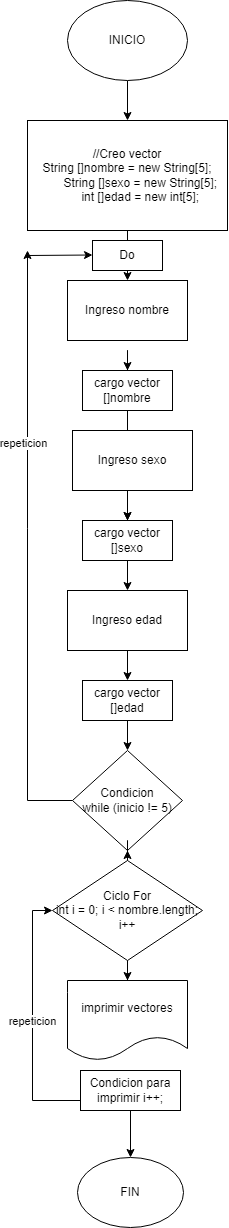

The diagram above was exported from draw.io. Its source (the exported page's mxGraphModel, read from the mxfile embedded in the PNG):
<mxGraphModel dx="1447" dy="803" grid="1" gridSize="10" guides="1" tooltips="1" connect="1" arrows="1" fold="1" page="1" pageScale="1" pageWidth="827" pageHeight="1169" math="0" shadow="0">
  <root>
    <mxCell id="0" />
    <mxCell id="1" parent="0" />
    <mxCell id="V20Uo7ScmwgxOneHsNDq-4" value="" style="edgeStyle=orthogonalEdgeStyle;rounded=0;orthogonalLoop=1;jettySize=auto;html=1;" edge="1" parent="1" source="V20Uo7ScmwgxOneHsNDq-1" target="V20Uo7ScmwgxOneHsNDq-2">
      <mxGeometry relative="1" as="geometry" />
    </mxCell>
    <mxCell id="V20Uo7ScmwgxOneHsNDq-1" value="INICIO" style="ellipse;whiteSpace=wrap;html=1;" vertex="1" parent="1">
      <mxGeometry x="400" y="40" width="120" height="80" as="geometry" />
    </mxCell>
    <mxCell id="V20Uo7ScmwgxOneHsNDq-5" value="" style="edgeStyle=orthogonalEdgeStyle;rounded=0;orthogonalLoop=1;jettySize=auto;html=1;" edge="1" parent="1" source="V20Uo7ScmwgxOneHsNDq-2">
      <mxGeometry relative="1" as="geometry">
        <mxPoint x="460" y="320" as="targetPoint" />
      </mxGeometry>
    </mxCell>
    <mxCell id="V20Uo7ScmwgxOneHsNDq-2" value="//Creo vector&lt;br&gt;&lt;div&gt;String []nombre = new String[5];&lt;/div&gt;&lt;div&gt;&amp;nbsp; &amp;nbsp; &amp;nbsp; &amp;nbsp; String []sexo = new String[5];&lt;/div&gt;&lt;div&gt;&amp;nbsp; &amp;nbsp; &amp;nbsp; &amp;nbsp; int []edad = new int[5];&lt;/div&gt;" style="rounded=0;whiteSpace=wrap;html=1;" vertex="1" parent="1">
      <mxGeometry x="360" y="160" width="200" height="110" as="geometry" />
    </mxCell>
    <mxCell id="V20Uo7ScmwgxOneHsNDq-8" value="" style="edgeStyle=orthogonalEdgeStyle;rounded=0;orthogonalLoop=1;jettySize=auto;html=1;" edge="1" parent="1" target="V20Uo7ScmwgxOneHsNDq-6">
      <mxGeometry relative="1" as="geometry">
        <mxPoint x="460" y="390" as="sourcePoint" />
      </mxGeometry>
    </mxCell>
    <mxCell id="V20Uo7ScmwgxOneHsNDq-12" value="" style="edgeStyle=orthogonalEdgeStyle;rounded=0;orthogonalLoop=1;jettySize=auto;html=1;" edge="1" parent="1" source="V20Uo7ScmwgxOneHsNDq-6" target="V20Uo7ScmwgxOneHsNDq-11">
      <mxGeometry relative="1" as="geometry" />
    </mxCell>
    <mxCell id="V20Uo7ScmwgxOneHsNDq-6" value="cargo vector []nombre" style="rounded=0;whiteSpace=wrap;html=1;" vertex="1" parent="1">
      <mxGeometry x="415" y="410" width="90" height="40" as="geometry" />
    </mxCell>
    <mxCell id="V20Uo7ScmwgxOneHsNDq-9" value="" style="edgeStyle=orthogonalEdgeStyle;rounded=0;orthogonalLoop=1;jettySize=auto;html=1;" edge="1" parent="1" target="V20Uo7ScmwgxOneHsNDq-11">
      <mxGeometry relative="1" as="geometry">
        <mxPoint x="460" y="540" as="sourcePoint" />
      </mxGeometry>
    </mxCell>
    <mxCell id="V20Uo7ScmwgxOneHsNDq-16" value="" style="edgeStyle=orthogonalEdgeStyle;rounded=0;orthogonalLoop=1;jettySize=auto;html=1;" edge="1" parent="1" source="V20Uo7ScmwgxOneHsNDq-11">
      <mxGeometry relative="1" as="geometry">
        <mxPoint x="460" y="630" as="targetPoint" />
      </mxGeometry>
    </mxCell>
    <mxCell id="V20Uo7ScmwgxOneHsNDq-11" value="cargo vector []sexo" style="rounded=0;whiteSpace=wrap;html=1;" vertex="1" parent="1">
      <mxGeometry x="415" y="560" width="90" height="40" as="geometry" />
    </mxCell>
    <mxCell id="V20Uo7ScmwgxOneHsNDq-25" value="" style="edgeStyle=orthogonalEdgeStyle;rounded=0;orthogonalLoop=1;jettySize=auto;html=1;" edge="1" parent="1" source="V20Uo7ScmwgxOneHsNDq-15" target="V20Uo7ScmwgxOneHsNDq-17">
      <mxGeometry relative="1" as="geometry" />
    </mxCell>
    <mxCell id="V20Uo7ScmwgxOneHsNDq-15" value="cargo vector []edad" style="rounded=0;whiteSpace=wrap;html=1;" vertex="1" parent="1">
      <mxGeometry x="415" y="720" width="90" height="40" as="geometry" />
    </mxCell>
    <mxCell id="V20Uo7ScmwgxOneHsNDq-28" style="edgeStyle=orthogonalEdgeStyle;rounded=0;orthogonalLoop=1;jettySize=auto;html=1;" edge="1" parent="1" source="V20Uo7ScmwgxOneHsNDq-17">
      <mxGeometry relative="1" as="geometry">
        <mxPoint x="360" y="290" as="targetPoint" />
      </mxGeometry>
    </mxCell>
    <mxCell id="V20Uo7ScmwgxOneHsNDq-31" value="repeticion" style="edgeLabel;html=1;align=center;verticalAlign=middle;resizable=0;points=[];" vertex="1" connectable="0" parent="V20Uo7ScmwgxOneHsNDq-28">
      <mxGeometry x="0.3573" y="5" relative="1" as="geometry">
        <mxPoint as="offset" />
      </mxGeometry>
    </mxCell>
    <mxCell id="V20Uo7ScmwgxOneHsNDq-17" value="Condicion while&amp;nbsp;(inicio != 5)" style="rhombus;whiteSpace=wrap;html=1;rotation=0;" vertex="1" parent="1">
      <mxGeometry x="405" y="790" width="110" height="100" as="geometry" />
    </mxCell>
    <mxCell id="V20Uo7ScmwgxOneHsNDq-19" value="&lt;span&gt;Ingreso nombre&lt;/span&gt;" style="rounded=0;whiteSpace=wrap;html=1;" vertex="1" parent="1">
      <mxGeometry x="400" y="320" width="120" height="60" as="geometry" />
    </mxCell>
    <mxCell id="V20Uo7ScmwgxOneHsNDq-20" value="&lt;span&gt;Ingreso sexo&lt;/span&gt;" style="rounded=0;whiteSpace=wrap;html=1;" vertex="1" parent="1">
      <mxGeometry x="405" y="470" width="120" height="60" as="geometry" />
    </mxCell>
    <mxCell id="V20Uo7ScmwgxOneHsNDq-23" value="" style="edgeStyle=orthogonalEdgeStyle;rounded=0;orthogonalLoop=1;jettySize=auto;html=1;" edge="1" parent="1" source="V20Uo7ScmwgxOneHsNDq-21" target="V20Uo7ScmwgxOneHsNDq-15">
      <mxGeometry relative="1" as="geometry" />
    </mxCell>
    <mxCell id="V20Uo7ScmwgxOneHsNDq-21" value="Ingreso edad" style="rounded=0;whiteSpace=wrap;html=1;" vertex="1" parent="1">
      <mxGeometry x="400" y="630" width="120" height="60" as="geometry" />
    </mxCell>
    <mxCell id="V20Uo7ScmwgxOneHsNDq-24" value="Do&lt;br&gt;" style="rounded=0;whiteSpace=wrap;html=1;" vertex="1" parent="1">
      <mxGeometry x="425" y="280" width="70" height="30" as="geometry" />
    </mxCell>
    <mxCell id="V20Uo7ScmwgxOneHsNDq-29" value="" style="endArrow=classic;html=1;" edge="1" parent="1">
      <mxGeometry width="50" height="50" relative="1" as="geometry">
        <mxPoint x="360" y="295" as="sourcePoint" />
        <mxPoint x="425" y="294.5" as="targetPoint" />
      </mxGeometry>
    </mxCell>
    <mxCell id="V20Uo7ScmwgxOneHsNDq-34" value="" style="edgeStyle=orthogonalEdgeStyle;rounded=0;orthogonalLoop=1;jettySize=auto;html=1;" edge="1" parent="1" source="V20Uo7ScmwgxOneHsNDq-32" target="V20Uo7ScmwgxOneHsNDq-33">
      <mxGeometry relative="1" as="geometry" />
    </mxCell>
    <mxCell id="V20Uo7ScmwgxOneHsNDq-35" value="" style="edgeStyle=orthogonalEdgeStyle;rounded=0;orthogonalLoop=1;jettySize=auto;html=1;" edge="1" parent="1" source="V20Uo7ScmwgxOneHsNDq-32" target="V20Uo7ScmwgxOneHsNDq-17">
      <mxGeometry relative="1" as="geometry" />
    </mxCell>
    <mxCell id="V20Uo7ScmwgxOneHsNDq-32" value="Ciclo For&lt;br&gt;int i = 0; i &amp;lt; nombre.length; i++" style="rhombus;whiteSpace=wrap;html=1;" vertex="1" parent="1">
      <mxGeometry x="385" y="900" width="150" height="100" as="geometry" />
    </mxCell>
    <mxCell id="V20Uo7ScmwgxOneHsNDq-33" value="imprimir vectores" style="shape=document;whiteSpace=wrap;html=1;boundedLbl=1;" vertex="1" parent="1">
      <mxGeometry x="400" y="1020" width="120" height="80" as="geometry" />
    </mxCell>
    <mxCell id="V20Uo7ScmwgxOneHsNDq-36" value="FIN&lt;br&gt;" style="ellipse;whiteSpace=wrap;html=1;" vertex="1" parent="1">
      <mxGeometry x="410" y="1197" width="106" height="70" as="geometry" />
    </mxCell>
    <mxCell id="V20Uo7ScmwgxOneHsNDq-42" value="" style="edgeStyle=orthogonalEdgeStyle;rounded=0;orthogonalLoop=1;jettySize=auto;html=1;" edge="1" parent="1" source="V20Uo7ScmwgxOneHsNDq-38" target="V20Uo7ScmwgxOneHsNDq-36">
      <mxGeometry relative="1" as="geometry" />
    </mxCell>
    <mxCell id="V20Uo7ScmwgxOneHsNDq-44" style="edgeStyle=orthogonalEdgeStyle;rounded=0;orthogonalLoop=1;jettySize=auto;html=1;entryX=0;entryY=0.5;entryDx=0;entryDy=0;" edge="1" parent="1" source="V20Uo7ScmwgxOneHsNDq-38" target="V20Uo7ScmwgxOneHsNDq-32">
      <mxGeometry relative="1" as="geometry">
        <Array as="points">
          <mxPoint x="365" y="1140" />
          <mxPoint x="365" y="950" />
        </Array>
      </mxGeometry>
    </mxCell>
    <mxCell id="V20Uo7ScmwgxOneHsNDq-46" value="repeticion" style="edgeLabel;html=1;align=center;verticalAlign=middle;resizable=0;points=[];" vertex="1" connectable="0" parent="V20Uo7ScmwgxOneHsNDq-44">
      <mxGeometry x="-0.0116" y="1" relative="1" as="geometry">
        <mxPoint as="offset" />
      </mxGeometry>
    </mxCell>
    <mxCell id="V20Uo7ScmwgxOneHsNDq-38" value="Condicion para imprimir i++;" style="rounded=0;whiteSpace=wrap;html=1;" vertex="1" parent="1">
      <mxGeometry x="413" y="1110" width="100" height="40" as="geometry" />
    </mxCell>
  </root>
</mxGraphModel>